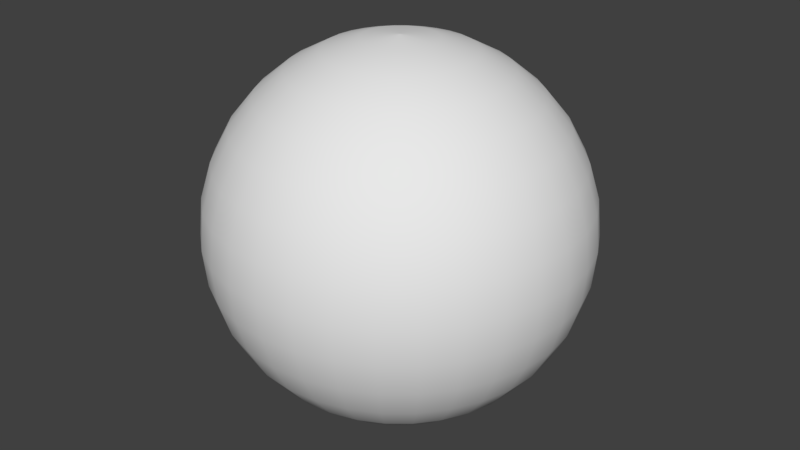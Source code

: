 # Source: FDAI.blend  (saved by Blender 2.78.0; exported with 4.5.12 LTS)
import bpy
from mathutils import Matrix  # noqa: F401  (used for matrix-valued properties, if any)

bpy.ops.wm.read_factory_settings(use_empty=True)
scene = bpy.context.scene
scene.name = 'Scene'

# ---- collections
col_collection_1 = bpy.data.collections.new('Collection 1'); scene.collection.children.link(col_collection_1)

# ---- world
world_world = bpy.data.worlds.new('World'); scene.world = world_world
world_world.color = (0.05088, 0.05088, 0.05088)
world_world.use_sun_shadow = False
world_world.sun_shadow_jitter_overblur = 0.0
world_world.cycles.sampling_method = 'MANUAL'

# ---- meshes
me_sphere = bpy.data.meshes.new('Sphere')
me_sphere.from_pydata([(0.03806, 0.9808, -0.1913), (0.07466, 0.9239, -0.3753), (0.1084, 0.8315, -0.5449), (0.1379, 0.7071, -0.6935), (0.1622, 0.5556, -0.8155), (0.1802, 0.3827, -0.9061), (0.1913, 0.1951, -0.9619), (0.1951, -3.475e-06, -0.9808), (0.1913, -0.1951, -0.9619), (0.1802, -0.3827, -0.9061), (0.1622, -0.5556, -0.8155), (0.1379, -0.7071, -0.6935), (0.1084, -0.8315, -0.5449), (0.07466, -0.9239, -0.3753), (0.03806, -0.9808, -0.1913), (0.07466, 0.9808, -0.1802), (0.1464, 0.9239, -0.3536), (0.2126, 0.8315, -0.5133), (0.2706, 0.7071, -0.6533), (0.3182, 0.5556, -0.7682), (0.3536, 0.3827, -0.8536), (0.3753, 0.1951, -0.9061), (0.3827, -3.269e-06, -0.9239), (0.3753, -0.1951, -0.9061), (0.3536, -0.3827, -0.8536), (0.3182, -0.5556, -0.7682), (0.2706, -0.7071, -0.6533), (0.2126, -0.8315, -0.5133), (0.1464, -0.9239, -0.3535), (0.07466, -0.9808, -0.1802), (0.1084, 0.9808, -0.1622), (0.2126, 0.9239, -0.3182), (0.3087, 0.8315, -0.4619), (0.3928, 0.7071, -0.5879), (0.4619, 0.5556, -0.6913), (0.5133, 0.3827, -0.7682), (0.5449, 0.1951, -0.8155), (0.5556, -2.934e-06, -0.8315), (0.5449, -0.1951, -0.8155), (0.5133, -0.3827, -0.7682), (0.4619, -0.5556, -0.6913), (0.3928, -0.7071, -0.5879), (0.3087, -0.8315, -0.4619), (0.2126, -0.9239, -0.3182), (0.1084, -0.9808, -0.1622), (0.1379, 0.9808, -0.138), (0.2706, 0.9239, -0.2706), (0.3928, 0.8315, -0.3929), (0.5, 0.7071, -0.5), (0.5879, 0.5556, -0.5879), (0.6533, 0.3827, -0.6533), (0.6935, 0.1951, -0.6935), (0.7071, -2.484e-06, -0.7071), (0.6935, -0.1951, -0.6935), (0.6533, -0.3827, -0.6533), (0.5879, -0.5556, -0.5879), (0.5, -0.7071, -0.5), (0.3928, -0.8315, -0.3928), (0.2706, -0.9239, -0.2706), (0.1379, -0.9808, -0.1379), (0.1622, 0.9808, -0.1084), (0.3182, 0.9239, -0.2126), (0.4619, 0.8315, -0.3087), (0.5879, 0.7071, -0.3928), (0.6913, 0.5556, -0.4619), (0.7682, 0.3827, -0.5133), (0.8155, 0.1951, -0.5449), (0.8315, -1.936e-06, -0.5556), (0.8155, -0.1951, -0.5449), (0.7682, -0.3827, -0.5133), (0.6913, -0.5556, -0.4619), (0.5879, -0.7071, -0.3928), (0.4619, -0.8315, -0.3087), (0.3182, -0.9239, -0.2126), (0.1622, -0.9808, -0.1084), (4.581e-08, -0.9995, 3.931e-06), (0.1802, 0.9808, -0.07466), (0.3536, 0.9239, -0.1464), (0.5133, 0.8315, -0.2126), (0.6533, 0.7071, -0.2706), (0.7682, 0.5556, -0.3182), (0.8536, 0.3827, -0.3536), (0.9061, 0.1951, -0.3753), (0.9239, -1.31e-06, -0.3827), (0.9061, -0.1951, -0.3753), (0.8536, -0.3827, -0.3536), (0.7682, -0.5556, -0.3182), (0.6533, -0.7071, -0.2706), (0.5133, -0.8315, -0.2126), (0.3536, -0.9239, -0.1464), (0.1802, -0.9808, -0.07465), (0.1913, 0.9808, -0.03806), (0.3753, 0.9239, -0.07466), (0.5449, 0.8315, -0.1084), (0.6935, 0.7071, -0.138), (0.8155, 0.5556, -0.1622), (0.9061, 0.3827, -0.1802), (0.9619, 0.1951, -0.1913), (0.9808, -6.307e-07, -0.1951), (0.9619, -0.1951, -0.1913), (0.9061, -0.3827, -0.1802), (0.8155, -0.5556, -0.1622), (0.6935, -0.7071, -0.1379), (0.5449, -0.8315, -0.1084), (0.3753, -0.9239, -0.07465), (0.1913, -0.9808, -0.03806), (0.1951, 0.9808, -3.224e-06), (0.3827, 0.9239, -3.025e-06), (0.5556, 0.8315, -2.698e-06), (0.7071, 0.7071, -2.241e-06), (0.8315, 0.5556, -1.677e-06), (0.9239, 0.3827, -1.111e-06), (0.9808, 0.1951, -3.125e-07), (1.0, 7.55e-08, 3.788e-07), (0.9808, -0.1951, 1.1e-06), (0.9239, -0.3827, 1.615e-06), (0.8315, -0.5556, 2.345e-06), (0.7071, -0.7071, 2.879e-06), (0.5556, -0.8315, 3.351e-06), (0.3827, -0.9239, 3.649e-06), (0.1951, -0.9808, 3.858e-06), (0.1913, 0.9808, 0.03806), (0.3753, 0.9239, 0.07465), (0.5449, 0.8315, 0.1084), (0.6935, 0.7071, 0.1379), (0.8155, 0.5556, 0.1622), (0.9061, 0.3827, 0.1802), (0.9619, 0.1951, 0.1913), (0.9808, 7.817e-07, 0.1951), (0.9619, -0.1951, 0.1913), (0.9061, -0.3827, 0.1802), (0.8155, -0.5556, 0.1622), (0.6935, -0.7071, 0.138), (0.5449, -0.8315, 0.1084), (0.3753, -0.9239, 0.07466), (0.1913, -0.9808, 0.03806), (0.1802, 0.9808, 0.07465), (0.3536, 0.9239, 0.1464), (0.5133, 0.8315, 0.2126), (0.6533, 0.7071, 0.2706), (0.7682, 0.5556, 0.3182), (0.8536, 0.3827, 0.3536), (0.9061, 0.1951, 0.3753), (0.9239, 1.461e-06, 0.3827), (0.9061, -0.1951, 0.3753), (0.8536, -0.3827, 0.3536), (0.7682, -0.5556, 0.3182), (0.6533, -0.7071, 0.2706), (0.5133, -0.8315, 0.2126), (0.3536, -0.9239, 0.1465), (0.1802, -0.9808, 0.07466), (0.1622, 0.9808, 0.1084), (0.3182, 0.9239, 0.2126), (0.4619, 0.8315, 0.3087), (0.5879, 0.7071, 0.3928), (0.6913, 0.5556, 0.4619), (0.7682, 0.3827, 0.5133), (0.8155, 0.1951, 0.5449), (0.8315, 2.087e-06, 0.5556), (0.8155, -0.1951, 0.5449), (0.7682, -0.3827, 0.5133), (0.6913, -0.5556, 0.4619), (0.5879, -0.7071, 0.3929), (0.4619, -0.8315, 0.3087), (0.3182, -0.9239, 0.2126), (0.1622, -0.9808, 0.1084), (0.1379, 0.9808, 0.1379), (0.2706, 0.9239, 0.2706), (0.3928, 0.8315, 0.3928), (0.5, 0.7071, 0.5), (0.5879, 0.5556, 0.5879), (0.6533, 0.3827, 0.6533), (0.6935, 0.1951, 0.6935), (0.7071, 2.635e-06, 0.7071), (0.6935, -0.1951, 0.6935), (0.6533, -0.3827, 0.6533), (0.5879, -0.5556, 0.5879), (0.5, -0.7071, 0.5), (0.3928, -0.8315, 0.3929), (0.2706, -0.9239, 0.2706), (0.1379, -0.9808, 0.138), (0.1084, 0.9808, 0.1622), (0.2126, 0.9239, 0.3182), (0.3087, 0.8315, 0.4619), (0.3928, 0.7071, 0.5879), (0.4619, 0.5556, 0.6913), (0.5133, 0.3827, 0.7682), (0.5449, 0.1951, 0.8155), (0.5556, 3.085e-06, 0.8315), (0.5449, -0.1951, 0.8155), (0.5133, -0.3827, 0.7682), (0.4619, -0.5556, 0.6913), (0.3928, -0.7071, 0.5879), (0.3087, -0.8315, 0.4619), (0.2126, -0.9239, 0.3182), (0.1084, -0.9808, 0.1622), (0.07466, 0.9808, 0.1802), (0.1464, 0.9239, 0.3536), (0.2126, 0.8315, 0.5133), (0.2706, 0.7071, 0.6533), (0.3182, 0.5556, 0.7682), (0.3536, 0.3827, 0.8536), (0.3753, 0.1951, 0.9061), (0.3827, 3.42e-06, 0.9239), (0.3753, -0.1951, 0.9061), (0.3536, -0.3827, 0.8536), (0.3182, -0.5556, 0.7682), (0.2706, -0.7071, 0.6533), (0.2126, -0.8315, 0.5133), (0.1464, -0.9239, 0.3536), (0.07466, -0.9808, 0.1802), (0.03806, 0.9808, 0.1913), (0.07466, 0.9239, 0.3753), (0.1084, 0.8315, 0.5449), (0.1379, 0.7071, 0.6935), (0.1622, 0.5556, 0.8155), (0.1802, 0.3827, 0.9061), (0.1913, 0.1951, 0.9619), (0.1951, 3.626e-06, 0.9808), (0.1913, -0.1951, 0.9619), (0.1802, -0.3827, 0.9061), (0.1622, -0.5556, 0.8155), (0.1379, -0.7071, 0.6935), (0.1084, -0.8315, 0.5449), (0.07466, -0.9239, 0.3753), (0.03806, -0.9808, 0.1913), (-7.212e-09, 0.9808, 0.1951), (4.122e-08, 0.9239, 0.3827), (2.632e-08, 0.8315, 0.5556), (-2.584e-08, 0.7071, 0.7071), (-8.544e-08, 0.5556, 0.8315), (6.357e-08, 0.3827, 0.9239), (-8.544e-08, 0.1951, 0.9808), (-1.003e-07, 3.695e-06, 1.0), (-8.544e-08, -0.1951, 0.9808), (6.357e-08, -0.3827, 0.9239), (-8.544e-08, -0.5556, 0.8315), (-2.584e-08, -0.7071, 0.7071), (-1.094e-08, -0.8315, 0.5556), (3.964e-09, -0.9239, 0.3827), (3.964e-09, -0.9808, 0.1951), (-0.03806, 0.9808, 0.1913), (-0.07466, 0.9239, 0.3753), (-0.1084, 0.8315, 0.5449), (-0.1379, 0.7071, 0.6935), (-0.1622, 0.5556, 0.8155), (-0.1802, 0.3827, 0.9061), (-0.1913, 0.1951, 0.9619), (-0.1951, 3.626e-06, 0.9808), (-0.1913, -0.1951, 0.9619), (-0.1802, -0.3827, 0.9061), (-0.1622, -0.5556, 0.8155), (-0.1379, -0.7071, 0.6935), (-0.1084, -0.8315, 0.5449), (-0.07466, -0.9239, 0.3753), (-0.03806, -0.9808, 0.1913), (-0.07466, 0.9808, 0.1802), (-0.1464, 0.9239, 0.3536), (-0.2126, 0.8315, 0.5133), (-0.2706, 0.7071, 0.6533), (-0.3182, 0.5556, 0.7682), (-0.3536, 0.3827, 0.8536), (-0.3753, 0.1951, 0.9061), (-0.3827, 3.42e-06, 0.9239), (-0.3753, -0.1951, 0.9061), (-0.3536, -0.3827, 0.8536), (-0.3182, -0.5556, 0.7682), (-0.2706, -0.7071, 0.6533), (-0.2126, -0.8315, 0.5133), (-0.1464, -0.9239, 0.3536), (-0.07466, -0.9808, 0.1802), (4.581e-08, 0.9995, -3.305e-06), (-0.1084, 0.9808, 0.1622), (-0.2126, 0.9239, 0.3182), (-0.3087, 0.8315, 0.4619), (-0.3928, 0.7071, 0.5879), (-0.4619, 0.5556, 0.6913), (-0.5133, 0.3827, 0.7682), (-0.5449, 0.1951, 0.8155), (-0.5556, 3.085e-06, 0.8315), (-0.5449, -0.1951, 0.8155), (-0.5133, -0.3827, 0.7682), (-0.4619, -0.5556, 0.6913), (-0.3928, -0.7071, 0.5879), (-0.3087, -0.8315, 0.4619), (-0.2126, -0.9239, 0.3182), (-0.1084, -0.9808, 0.1622), (-0.1379, 0.9808, 0.1379), (-0.2706, 0.9239, 0.2706), (-0.3928, 0.8315, 0.3928), (-0.5, 0.7071, 0.5), (-0.5879, 0.5556, 0.5879), (-0.6533, 0.3827, 0.6533), (-0.6935, 0.1951, 0.6935), (-0.7071, 2.635e-06, 0.7071), (-0.6935, -0.1951, 0.6935), (-0.6533, -0.3827, 0.6533), (-0.5879, -0.5556, 0.5879), (-0.5, -0.7071, 0.5), (-0.3928, -0.8315, 0.3929), (-0.2706, -0.9239, 0.2706), (-0.1379, -0.9808, 0.138), (-0.1622, 0.9808, 0.1084), (-0.3182, 0.9239, 0.2126), (-0.4619, 0.8315, 0.3087), (-0.5879, 0.7071, 0.3928), (-0.6913, 0.5556, 0.4619), (-0.7682, 0.3827, 0.5133), (-0.8155, 0.1951, 0.5449), (-0.8315, 2.087e-06, 0.5556), (-0.8155, -0.1951, 0.5449), (-0.7682, -0.3827, 0.5133), (-0.6913, -0.5556, 0.4619), (-0.5879, -0.7071, 0.3929), (-0.4619, -0.8315, 0.3087), (-0.3182, -0.9239, 0.2126), (-0.1622, -0.9808, 0.1084), (-0.1802, 0.9808, 0.07465), (-0.3536, 0.9239, 0.1464), (-0.5133, 0.8315, 0.2126), (-0.6533, 0.7071, 0.2706), (-0.7682, 0.5556, 0.3182), (-0.8536, 0.3827, 0.3536), (-0.9061, 0.1951, 0.3753), (-0.9239, 1.461e-06, 0.3827), (-0.9061, -0.1951, 0.3753), (-0.8536, -0.3827, 0.3536), (-0.7682, -0.5556, 0.3182), (-0.6533, -0.7071, 0.2706), (-0.5133, -0.8315, 0.2126), (-0.3536, -0.9239, 0.1465), (-0.1802, -0.9808, 0.07466), (-0.1913, 0.9808, 0.03806), (-0.3753, 0.9239, 0.07465), (-0.5449, 0.8315, 0.1084), (-0.6935, 0.7071, 0.1379), (-0.8155, 0.5556, 0.1622), (-0.9061, 0.3827, 0.1802), (-0.9619, 0.1951, 0.1913), (-0.9808, 7.817e-07, 0.1951), (-0.9619, -0.1951, 0.1913), (-0.9061, -0.3827, 0.1802), (-0.8155, -0.5556, 0.1622), (-0.6935, -0.7071, 0.138), (-0.5449, -0.8315, 0.1084), (-0.3753, -0.9239, 0.07466), (-0.1913, -0.9808, 0.03806), (-0.1951, 0.9808, -3.239e-06), (-0.3827, 0.9239, -3.063e-06), (-0.5556, 0.8315, -2.728e-06), (-0.7071, 0.7071, -2.375e-06), (-0.8315, 0.5556, -1.871e-06), (-0.9239, 0.3827, -1.066e-06), (-0.9808, 0.1951, -6.106e-07), (-1.0, 7.55e-08, 1.404e-07), (-0.9808, -0.1951, 8.019e-07), (-0.9239, -0.3827, 1.704e-06), (-0.8315, -0.5556, 2.152e-06), (-0.7071, -0.7071, 2.745e-06), (-0.5556, -0.8315, 3.269e-06), (-0.3827, -0.9239, 3.597e-06), (-0.1951, -0.9808, 3.866e-06), (-0.1913, 0.9808, -0.03806), (-0.3753, 0.9239, -0.07466), (-0.5449, 0.8315, -0.1084), (-0.6935, 0.7071, -0.138), (-0.8155, 0.5556, -0.1622), (-0.9061, 0.3827, -0.1802), (-0.9619, 0.1951, -0.1913), (-0.9808, -6.307e-07, -0.1951), (-0.9619, -0.1951, -0.1913), (-0.9061, -0.3827, -0.1802), (-0.8155, -0.5556, -0.1622), (-0.6935, -0.7071, -0.1379), (-0.5449, -0.8315, -0.1084), (-0.3753, -0.9239, -0.07465), (-0.1913, -0.9808, -0.03806), (-0.1802, 0.9808, -0.07466), (-0.3536, 0.9239, -0.1464), (-0.5133, 0.8315, -0.2126), (-0.6533, 0.7071, -0.2706), (-0.7682, 0.5556, -0.3182), (-0.8536, 0.3827, -0.3536), (-0.9061, 0.1951, -0.3753), (-0.9239, -1.31e-06, -0.3827), (-0.9061, -0.1951, -0.3753), (-0.8536, -0.3827, -0.3536), (-0.7682, -0.5556, -0.3182), (-0.6533, -0.7071, -0.2706), (-0.5133, -0.8315, -0.2126), (-0.3536, -0.9239, -0.1464), (-0.1802, -0.9808, -0.07465), (-0.1622, 0.9808, -0.1084), (-0.3182, 0.9239, -0.2126), (-0.4619, 0.8315, -0.3087), (-0.5879, 0.7071, -0.3928), (-0.6913, 0.5556, -0.4619), (-0.7682, 0.3827, -0.5133), (-0.8155, 0.1951, -0.5449), (-0.8315, -1.936e-06, -0.5556), (-0.8155, -0.1951, -0.5449), (-0.7682, -0.3827, -0.5133), (-0.6913, -0.5556, -0.4619), (-0.5879, -0.7071, -0.3928), (-0.4619, -0.8315, -0.3087), (-0.3182, -0.9239, -0.2126), (-0.1622, -0.9808, -0.1084), (-0.1379, 0.9808, -0.138), (-0.2706, 0.9239, -0.2706), (-0.3928, 0.8315, -0.3929), (-0.5, 0.7071, -0.5), (-0.5879, 0.5556, -0.5879), (-0.6533, 0.3827, -0.6533), (-0.6935, 0.1951, -0.6935), (-0.7071, -2.484e-06, -0.7071), (-0.6935, -0.1951, -0.6935), (-0.6533, -0.3827, -0.6533), (-0.5879, -0.5556, -0.5879), (-0.5, -0.7071, -0.5), (-0.3928, -0.8315, -0.3928), (-0.2706, -0.9239, -0.2706), (-0.1379, -0.9808, -0.1379), (-0.1084, 0.9808, -0.1622), (-0.2126, 0.9239, -0.3182), (-0.3087, 0.8315, -0.4619), (-0.3928, 0.7071, -0.5879), (-0.4619, 0.5556, -0.6913), (-0.5133, 0.3827, -0.7682), (-0.5449, 0.1951, -0.8155), (-0.5556, -2.934e-06, -0.8315), (-0.5449, -0.1951, -0.8155), (-0.5133, -0.3827, -0.7682), (-0.4619, -0.5556, -0.6913), (-0.3928, -0.7071, -0.5879), (-0.3087, -0.8315, -0.4619), (-0.2126, -0.9239, -0.3182), (-0.1084, -0.9808, -0.1622), (-0.07466, 0.9808, -0.1802), (-0.1464, 0.9239, -0.3536), (-0.2126, 0.8315, -0.5133), (-0.2706, 0.7071, -0.6533), (-0.3182, 0.5556, -0.7682), (-0.3536, 0.3827, -0.8536), (-0.3753, 0.1951, -0.9061), (-0.3827, -3.269e-06, -0.9239), (-0.3753, -0.1951, -0.9061), (-0.3536, -0.3827, -0.8536), (-0.3182, -0.5556, -0.7682), (-0.2706, -0.7071, -0.6533), (-0.2126, -0.8315, -0.5133), (-0.1464, -0.9239, -0.3535), (-0.07466, -0.9808, -0.1802), (-0.03806, 0.9808, -0.1913), (-0.07466, 0.9239, -0.3753), (-0.1084, 0.8315, -0.5449), (-0.1379, 0.7071, -0.6935), (-0.1622, 0.5556, -0.8155), (-0.1802, 0.3827, -0.9061), (-0.1913, 0.1951, -0.9619), (-0.1951, -3.475e-06, -0.9808), (-0.1913, -0.1951, -0.9619), (-0.1802, -0.3827, -0.9061), (-0.1622, -0.5556, -0.8155), (-0.1379, -0.7071, -0.6935), (-0.1084, -0.8315, -0.5449), (-0.07466, -0.9239, -0.3753), (-0.03806, -0.9808, -0.1913), (3.749e-08, 0.9808, -0.1951), (7.847e-08, 0.9239, -0.3827), (1.083e-07, 0.8315, -0.5556), (1.53e-07, 0.7071, -0.7071), (2.722e-07, 0.5556, -0.8315), (6.357e-08, 0.3827, -0.9239), (2.573e-07, 0.1951, -0.9808), (2.722e-07, -3.544e-06, -1.0), (2.573e-07, -0.1951, -0.9808), (6.357e-08, -0.3827, -0.9239), (2.722e-07, -0.5556, -0.8315), (1.53e-07, -0.7071, -0.7071), (1.232e-07, -0.8315, -0.5556), (7.847e-08, -0.9239, -0.3827), (1.514e-08, -0.9808, -0.1951), (4.563e-08, -0.9995, 3.931e-06), (4.563e-08, 0.9995, -3.305e-06), (4.657e-08, -0.9995, 3.931e-06), (4.657e-08, 0.9995, -3.305e-06), (4.47e-08, -0.9995, 3.931e-06), (4.47e-08, 0.9995, -3.305e-06), (4.47e-08, -0.9995, 3.928e-06), (4.47e-08, 0.9995, -3.309e-06), (4.47e-08, -0.9995, 3.928e-06), (4.47e-08, 0.9995, -3.309e-06), (4.47e-08, -0.9995, 3.929e-06), (4.47e-08, 0.9995, -3.307e-06), (4.47e-08, -0.9995, 3.929e-06), (4.47e-08, 0.9995, -3.307e-06), (4.47e-08, -0.9995, 3.929e-06), (4.47e-08, 0.9995, -3.308e-06), (4.47e-08, -0.9995, 3.929e-06), (4.47e-08, 0.9995, -3.307e-06), (4.47e-08, -0.9995, 3.929e-06), (4.47e-08, 0.9995, -3.307e-06), (4.47e-08, -0.9995, 3.928e-06), (4.47e-08, 0.9995, -3.309e-06), (4.47e-08, -0.9995, 3.928e-06), (4.47e-08, 0.9995, -3.309e-06), (4.47e-08, -0.9995, 3.931e-06), (4.47e-08, 0.9995, -3.305e-06), (4.657e-08, -0.9995, 3.931e-06), (4.657e-08, 0.9995, -3.305e-06), (4.563e-08, -0.9995, 3.931e-06), (4.563e-08, 0.9995, -3.305e-06), (4.581e-08, -0.9995, 3.931e-06), (4.581e-08, 0.9995, -3.305e-06), (4.563e-08, -0.9995, 3.931e-06), (4.563e-08, 0.9995, -3.305e-06), (4.657e-08, -0.9995, 3.931e-06), (4.657e-08, 0.9995, -3.305e-06), (4.47e-08, -0.9995, 3.931e-06), (4.47e-08, 0.9995, -3.305e-06), (4.47e-08, -0.9995, 3.928e-06), (4.47e-08, 0.9995, -3.309e-06), (4.47e-08, -0.9995, 3.928e-06), (4.47e-08, 0.9995, -3.309e-06), (4.47e-08, -0.9995, 3.929e-06), (4.47e-08, 0.9995, -3.307e-06), (4.47e-08, -0.9995, 3.929e-06), (4.47e-08, 0.9995, -3.307e-06), (4.47e-08, -0.9995, 3.929e-06), (4.47e-08, 0.9995, -3.308e-06), (4.47e-08, -0.9995, 3.929e-06), (4.47e-08, 0.9995, -3.307e-06), (4.47e-08, -0.9995, 3.929e-06), (4.47e-08, 0.9995, -3.307e-06), (4.47e-08, -0.9995, 3.928e-06), (4.47e-08, 0.9995, -3.309e-06), (4.47e-08, -0.9995, 3.928e-06), (4.47e-08, 0.9995, -3.309e-06), (4.47e-08, -0.9995, 3.931e-06), (4.47e-08, 0.9995, -3.305e-06), (4.657e-08, -0.9995, 3.931e-06), (4.657e-08, 0.9995, -3.305e-06), (4.563e-08, -0.9995, 3.931e-06), (4.563e-08, 0.9995, -3.305e-06)], [], [(477, 476, 9, 10), (470, 469, 2, 3), (478, 477, 10, 11), (471, 470, 3, 4), (479, 478, 11, 12), (472, 471, 4, 5), (480, 479, 12, 13), (473, 472, 5, 6), (481, 480, 13, 14), (474, 473, 6, 7), (406, 421, 488, 490), (120, 135, 526, 528), (475, 474, 7, 8), (468, 467, 0, 1), (476, 475, 8, 9), (469, 468, 1, 2), (9, 8, 23, 24), (2, 1, 16, 17), (10, 9, 24, 25), (3, 2, 17, 18), (11, 10, 25, 26), (4, 3, 18, 19), (12, 11, 26, 27), (5, 4, 19, 20), (13, 12, 27, 28), (6, 5, 20, 21), (14, 13, 28, 29), (7, 6, 21, 22), (301, 316, 502, 504), (15, 0, 543, 541), (8, 7, 22, 23), (1, 0, 15, 16), (28, 27, 42, 43), (21, 20, 35, 36), (29, 28, 43, 44), (22, 21, 36, 37), (286, 301, 504, 506), (332, 317, 501, 499), (23, 22, 37, 38), (16, 15, 30, 31), (24, 23, 38, 39), (17, 16, 31, 32), (25, 24, 39, 40), (18, 17, 32, 33), (26, 25, 40, 41), (19, 18, 33, 34), (27, 26, 41, 42), (20, 19, 34, 35), (32, 31, 46, 47), (40, 39, 54, 55), (33, 32, 47, 48), (41, 40, 55, 56), (34, 33, 48, 49), (42, 41, 56, 57), (35, 34, 49, 50), (43, 42, 57, 58), (36, 35, 50, 51), (44, 43, 58, 59), (37, 36, 51, 52), (481, 14, 542, 75), (226, 211, 515, 513), (38, 37, 52, 53), (31, 30, 45, 46), (39, 38, 53, 54), (51, 50, 65, 66), (59, 58, 73, 74), (52, 51, 66, 67), (30, 15, 541, 539), (195, 210, 516, 518), (53, 52, 67, 68), (46, 45, 60, 61), (54, 53, 68, 69), (47, 46, 61, 62), (55, 54, 69, 70), (48, 47, 62, 63), (56, 55, 70, 71), (49, 48, 63, 64), (57, 56, 71, 72), (50, 49, 64, 65), (58, 57, 72, 73), (70, 69, 85, 86), (63, 62, 78, 79), (71, 70, 86, 87), (64, 63, 79, 80), (72, 71, 87, 88), (65, 64, 80, 81), (73, 72, 88, 89), (66, 65, 81, 82), (74, 73, 89, 90), (67, 66, 82, 83), (317, 302, 503, 501), (74, 90, 532, 534), (68, 67, 83, 84), (61, 60, 76, 77), (69, 68, 84, 85), (62, 61, 77, 78), (90, 89, 104, 105), (83, 82, 97, 98), (29, 44, 538, 540), (467, 452, 483, 271), (84, 83, 98, 99), (77, 76, 91, 92), (85, 84, 99, 100), (78, 77, 92, 93), (86, 85, 100, 101), (79, 78, 93, 94), (87, 86, 101, 102), (80, 79, 94, 95), (88, 87, 102, 103), (81, 80, 95, 96), (89, 88, 103, 104), (82, 81, 96, 97), (94, 93, 108, 109), (102, 101, 116, 117), (95, 94, 109, 110), (103, 102, 117, 118), (96, 95, 110, 111), (104, 103, 118, 119), (97, 96, 111, 112), (105, 104, 119, 120), (98, 97, 112, 113), (421, 436, 486, 488), (331, 346, 498, 500), (99, 98, 113, 114), (92, 91, 106, 107), (100, 99, 114, 115), (93, 92, 107, 108), (101, 100, 115, 116), (113, 112, 127, 128), (105, 120, 528, 530), (302, 287, 505, 503), (114, 113, 128, 129), (107, 106, 121, 122), (115, 114, 129, 130), (108, 107, 122, 123), (116, 115, 130, 131), (109, 108, 123, 124), (117, 116, 131, 132), (110, 109, 124, 125), (118, 117, 132, 133), (111, 110, 125, 126), (119, 118, 133, 134), (112, 111, 126, 127), (120, 119, 134, 135), (132, 131, 146, 147), (125, 124, 139, 140), (133, 132, 147, 148), (126, 125, 140, 141), (134, 133, 148, 149), (127, 126, 141, 142), (135, 134, 149, 150), (128, 127, 142, 143), (166, 151, 523, 521), (210, 225, 514, 516), (129, 128, 143, 144), (122, 121, 136, 137), (130, 129, 144, 145), (123, 122, 137, 138), (131, 130, 145, 146), (124, 123, 138, 139), (391, 406, 490, 492), (144, 143, 158, 159), (137, 136, 151, 152), (145, 144, 159, 160), (138, 137, 152, 153), (146, 145, 160, 161), (139, 138, 153, 154), (147, 146, 161, 162), (140, 139, 154, 155), (148, 147, 162, 163), (141, 140, 155, 156), (149, 148, 163, 164), (142, 141, 156, 157), (150, 149, 164, 165), (143, 142, 157, 158), (0, 467, 271, 543), (163, 162, 177, 178), (156, 155, 170, 171), (164, 163, 178, 179), (157, 156, 171, 172), (165, 164, 179, 180), (158, 157, 172, 173), (136, 121, 527, 525), (225, 240, 512, 514), (159, 158, 173, 174), (152, 151, 166, 167), (160, 159, 174, 175), (153, 152, 167, 168), (161, 160, 175, 176), (154, 153, 168, 169), (162, 161, 176, 177), (155, 154, 169, 170), (167, 166, 181, 182), (175, 174, 189, 190), (168, 167, 182, 183), (176, 175, 190, 191), (169, 168, 183, 184), (177, 176, 191, 192), (170, 169, 184, 185), (178, 177, 192, 193), (171, 170, 185, 186), (179, 178, 193, 194), (172, 171, 186, 187), (180, 179, 194, 195), (173, 172, 187, 188), (376, 391, 492, 494), (180, 195, 518, 520), (174, 173, 188, 189), (186, 185, 200, 201), (194, 193, 208, 209), (187, 186, 201, 202), (195, 194, 209, 210), (188, 187, 202, 203), (181, 166, 521, 519), (60, 45, 537, 535), (189, 188, 203, 204), (182, 181, 196, 197), (190, 189, 204, 205), (183, 182, 197, 198), (191, 190, 205, 206), (184, 183, 198, 199), (192, 191, 206, 207), (185, 184, 199, 200), (193, 192, 207, 208), (205, 204, 219, 220), (198, 197, 212, 213), (206, 205, 220, 221), (199, 198, 213, 214), (207, 206, 221, 222), (200, 199, 214, 215), (208, 207, 222, 223), (201, 200, 215, 216), (209, 208, 223, 224), (202, 201, 216, 217), (210, 209, 224, 225), (203, 202, 217, 218), (106, 91, 531, 529), (362, 347, 497, 495), (204, 203, 218, 219), (197, 196, 211, 212), (224, 223, 238, 239), (217, 216, 231, 232), (225, 224, 239, 240), (218, 217, 232, 233), (451, 466, 482, 484), (44, 59, 536, 538), (219, 218, 233, 234), (212, 211, 226, 227), (220, 219, 234, 235), (213, 212, 227, 228), (221, 220, 235, 236), (214, 213, 228, 229), (222, 221, 236, 237), (215, 214, 229, 230), (223, 222, 237, 238), (216, 215, 230, 231), (228, 227, 242, 243), (236, 235, 250, 251), (229, 228, 243, 244), (237, 236, 251, 252), (230, 229, 244, 245), (238, 237, 252, 253), (231, 230, 245, 246), (239, 238, 253, 254), (232, 231, 246, 247), (240, 239, 254, 255), (233, 232, 247, 248), (135, 150, 524, 526), (437, 422, 487, 485), (234, 233, 248, 249), (227, 226, 241, 242), (235, 234, 249, 250), (247, 246, 261, 262), (255, 254, 269, 270), (248, 247, 262, 263), (436, 451, 484, 486), (76, 60, 535, 533), (249, 248, 263, 264), (242, 241, 256, 257), (250, 249, 264, 265), (243, 242, 257, 258), (251, 250, 265, 266), (244, 243, 258, 259), (252, 251, 266, 267), (245, 244, 259, 260), (253, 252, 267, 268), (246, 245, 260, 261), (254, 253, 268, 269), (266, 265, 281, 282), (259, 258, 274, 275), (267, 266, 282, 283), (260, 259, 275, 276), (268, 267, 283, 284), (261, 260, 276, 277), (269, 268, 284, 285), (262, 261, 277, 278), (270, 269, 285, 286), (263, 262, 278, 279), (422, 407, 489, 487), (211, 196, 517, 515), (264, 263, 279, 280), (257, 256, 272, 273), (265, 264, 280, 281), (258, 257, 273, 274), (286, 285, 300, 301), (279, 278, 293, 294), (240, 255, 510, 512), (121, 106, 529, 527), (280, 279, 294, 295), (273, 272, 287, 288), (281, 280, 295, 296), (274, 273, 288, 289), (282, 281, 296, 297), (275, 274, 289, 290), (283, 282, 297, 298), (276, 275, 290, 291), (284, 283, 298, 299), (277, 276, 291, 292), (285, 284, 299, 300), (278, 277, 292, 293), (298, 297, 312, 313), (291, 290, 305, 306), (299, 298, 313, 314), (292, 291, 306, 307), (300, 299, 314, 315), (293, 292, 307, 308), (301, 300, 315, 316), (294, 293, 308, 309), (272, 256, 509, 507), (361, 376, 494, 496), (295, 294, 309, 310), (288, 287, 302, 303), (296, 295, 310, 311), (289, 288, 303, 304), (297, 296, 311, 312), (290, 289, 304, 305), (452, 437, 485, 483), (196, 181, 519, 517), (310, 309, 324, 325), (303, 302, 317, 318), (311, 310, 325, 326), (304, 303, 318, 319), (312, 311, 326, 327), (305, 304, 319, 320), (313, 312, 327, 328), (306, 305, 320, 321), (314, 313, 328, 329), (307, 306, 321, 322), (315, 314, 329, 330), (308, 307, 322, 323), (316, 315, 330, 331), (309, 308, 323, 324), (321, 320, 335, 336), (329, 328, 343, 344), (322, 321, 336, 337), (330, 329, 344, 345), (323, 322, 337, 338), (331, 330, 345, 346), (324, 323, 338, 339), (59, 74, 534, 536), (45, 30, 539, 537), (325, 324, 339, 340), (318, 317, 332, 333), (326, 325, 340, 341), (319, 318, 333, 334), (327, 326, 341, 342), (320, 319, 334, 335), (328, 327, 342, 343), (340, 339, 354, 355), (333, 332, 347, 348), (341, 340, 355, 356), (334, 333, 348, 349), (342, 341, 356, 357), (335, 334, 349, 350), (343, 342, 357, 358), (336, 335, 350, 351), (344, 343, 358, 359), (337, 336, 351, 352), (345, 344, 359, 360), (338, 337, 352, 353), (346, 345, 360, 361), (339, 338, 353, 354), (151, 136, 525, 523), (347, 332, 499, 497), (359, 358, 373, 374), (352, 351, 366, 367), (360, 359, 374, 375), (353, 352, 367, 368), (361, 360, 375, 376), (354, 353, 368, 369), (270, 286, 506, 508), (346, 361, 496, 498), (355, 354, 369, 370), (348, 347, 362, 363), (356, 355, 370, 371), (349, 348, 363, 364), (357, 356, 371, 372), (350, 349, 364, 365), (358, 357, 372, 373), (351, 350, 365, 366), (363, 362, 377, 378), (371, 370, 385, 386), (364, 363, 378, 379), (372, 371, 386, 387), (365, 364, 379, 380), (373, 372, 387, 388), (366, 365, 380, 381), (374, 373, 388, 389), (367, 366, 381, 382), (375, 374, 389, 390), (368, 367, 382, 383), (376, 375, 390, 391), (369, 368, 383, 384), (392, 377, 493, 491), (255, 270, 508, 510), (370, 369, 384, 385), (382, 381, 396, 397), (390, 389, 404, 405), (383, 382, 397, 398), (391, 390, 405, 406), (384, 383, 398, 399), (407, 392, 491, 489), (256, 241, 511, 509), (385, 384, 399, 400), (378, 377, 392, 393), (386, 385, 400, 401), (379, 378, 393, 394), (387, 386, 401, 402), (380, 379, 394, 395), (388, 387, 402, 403), (381, 380, 395, 396), (389, 388, 403, 404), (401, 400, 415, 416), (394, 393, 408, 409), (402, 401, 416, 417), (395, 394, 409, 410), (403, 402, 417, 418), (396, 395, 410, 411), (404, 403, 418, 419), (397, 396, 411, 412), (405, 404, 419, 420), (398, 397, 412, 413), (406, 405, 420, 421), (399, 398, 413, 414), (241, 226, 513, 511), (466, 481, 75, 482), (400, 399, 414, 415), (393, 392, 407, 408), (420, 419, 434, 435), (413, 412, 427, 428), (421, 420, 435, 436), (414, 413, 428, 429), (165, 180, 520, 522), (91, 76, 533, 531), (415, 414, 429, 430), (408, 407, 422, 423), (416, 415, 430, 431), (409, 408, 423, 424), (417, 416, 431, 432), (410, 409, 424, 425), (418, 417, 432, 433), (411, 410, 425, 426), (419, 418, 433, 434), (412, 411, 426, 427), (432, 431, 446, 447), (425, 424, 439, 440), (433, 432, 447, 448), (426, 425, 440, 441), (434, 433, 448, 449), (427, 426, 441, 442), (435, 434, 449, 450), (428, 427, 442, 443), (436, 435, 450, 451), (429, 428, 443, 444), (316, 331, 500, 502), (377, 362, 495, 493), (430, 429, 444, 445), (423, 422, 437, 438), (431, 430, 445, 446), (424, 423, 438, 439), (451, 450, 465, 466), (444, 443, 458, 459), (14, 29, 540, 542), (90, 105, 530, 532), (445, 444, 459, 460), (438, 437, 452, 453), (446, 445, 460, 461), (439, 438, 453, 454), (447, 446, 461, 462), (440, 439, 454, 455), (448, 447, 462, 463), (441, 440, 455, 456), (449, 448, 463, 464), (442, 441, 456, 457), (450, 449, 464, 465), (443, 442, 457, 458), (455, 454, 469, 470), (463, 462, 477, 478), (456, 455, 470, 471), (464, 463, 478, 479), (457, 456, 471, 472), (465, 464, 479, 480), (458, 457, 472, 473), (466, 465, 480, 481), (459, 458, 473, 474), (287, 272, 507, 505), (150, 165, 522, 524), (460, 459, 474, 475), (453, 452, 467, 468), (461, 460, 475, 476), (454, 453, 468, 469), (462, 461, 476, 477)])
me_sphere.polygons.foreach_set('use_smooth', [True] * 512)
_uv = me_sphere.uv_layers.new(name='UVMap')
_uv.uv.foreach_set('vector', [0.5, 0.3026, 0.5, 0.3684, 0.4687, 0.3684, 0.4687, 0.3026, 0.5, 0.7632, 0.5, 0.829, 0.4687, 0.829, 0.4687, 0.7632, 0.5, 0.2368, 0.5, 0.3026, 0.4687, 0.3026, 0.4687, 0.2368, 0.5, 0.6974, 0.5, 0.7632, 0.4687, 0.7632, 0.4687, 0.6974, 0.5, 0.171, 0.5, 0.2368, 0.4687, 0.2368, 0.4687, 0.171, 0.5, 0.6316, 0.5, 0.6974, 0.4687, 0.6974, 0.4687, 0.6316, 0.5, 0.1052, 0.5, 0.171, 0.4687, 0.171, 0.4687, 0.1052, 0.5, 0.5658, 0.5, 0.6316, 0.4687, 0.6316, 0.4687, 0.5658, 0.5, 0.03935, 0.5, 0.1052, 0.4687, 0.1052, 0.4687, 0.03935, 0.5, 0.5, 0.5, 0.5658, 0.4687, 0.5658, 0.4687, 0.5, 0.6563, 0.03935, 0.625, 0.03935, 0.625, 0.0, 0.6563, 0.0, 0.25, 0.03935, 0.2187, 0.03935, 0.2187, 5.021e-07, 0.25, 5.021e-07, 0.5, 0.4342, 0.5, 0.5, 0.4687, 0.5, 0.4687, 0.4342, 0.5, 0.8948, 0.5, 0.9607, 0.4687, 0.9607, 0.4687, 0.8948, 0.5, 0.3684, 0.5, 0.4342, 0.4687, 0.4342, 0.4687, 0.3684, 0.5, 0.829, 0.5, 0.8948, 0.4687, 0.8948, 0.4687, 0.829, 0.4687, 0.3684, 0.4687, 0.4342, 0.4375, 0.4342, 0.4375, 0.3684, 0.4687, 0.829, 0.4687, 0.8948, 0.4375, 0.8948, 0.4375, 0.829, 0.4687, 0.3026, 0.4687, 0.3684, 0.4375, 0.3684, 0.4375, 0.3026, 0.4687, 0.7632, 0.4687, 0.829, 0.4375, 0.829, 0.4375, 0.7632, 0.4687, 0.2368, 0.4687, 0.3026, 0.4375, 0.3026, 0.4375, 0.2368, 0.4687, 0.6974, 0.4687, 0.7632, 0.4375, 0.7632, 0.4375, 0.6974, 0.4687, 0.171, 0.4687, 0.2368, 0.4375, 0.2368, 0.4375, 0.171, 0.4687, 0.6316, 0.4687, 0.6974, 0.4375, 0.6974, 0.4375, 0.6316, 0.4687, 0.1052, 0.4687, 0.171, 0.4375, 0.171, 0.4375, 0.1052, 0.4687, 0.5658, 0.4687, 0.6316, 0.4375, 0.6316, 0.4375, 0.5658, 0.4687, 0.03935, 0.4687, 0.1052, 0.4375, 0.1052, 0.4375, 0.03935, 0.4687, 0.5, 0.4687, 0.5658, 0.4375, 0.5658, 0.4375, 0.5, 0.875, 0.03935, 0.8438, 0.03935, 0.8438, 5.021e-07, 0.875, 5.021e-07, 0.4375, 0.9607, 0.4687, 0.9607, 0.4687, 1.0, 0.4375, 1.0, 0.4687, 0.4342, 0.4687, 0.5, 0.4375, 0.5, 0.4375, 0.4342, 0.4687, 0.8948, 0.4687, 0.9607, 0.4375, 0.9607, 0.4375, 0.8948, 0.4375, 0.1052, 0.4375, 0.171, 0.4062, 0.171, 0.4062, 0.1052, 0.4375, 0.5658, 0.4375, 0.6316, 0.4062, 0.6316, 0.4062, 0.5658, 0.4375, 0.03935, 0.4375, 0.1052, 0.4062, 0.1052, 0.4062, 0.03935, 0.4375, 0.5, 0.4375, 0.5658, 0.4062, 0.5658, 0.4062, 0.5, 0.9062, 0.03935, 0.875, 0.03935, 0.875, 5.021e-07, 0.9063, 5.021e-07, 0.7813, 0.9607, 0.8125, 0.9607, 0.8125, 1.0, 0.7813, 1.0, 0.4375, 0.4342, 0.4375, 0.5, 0.4062, 0.5, 0.4062, 0.4342, 0.4375, 0.8948, 0.4375, 0.9607, 0.4062, 0.9607, 0.4062, 0.8948, 0.4375, 0.3684, 0.4375, 0.4342, 0.4062, 0.4342, 0.4062, 0.3684, 0.4375, 0.829, 0.4375, 0.8948, 0.4062, 0.8948, 0.4062, 0.829, 0.4375, 0.3026, 0.4375, 0.3684, 0.4062, 0.3684, 0.4062, 0.3026, 0.4375, 0.7632, 0.4375, 0.829, 0.4062, 0.829, 0.4062, 0.7632, 0.4375, 0.2368, 0.4375, 0.3026, 0.4062, 0.3026, 0.4062, 0.2368, 0.4375, 0.6974, 0.4375, 0.7632, 0.4062, 0.7632, 0.4062, 0.6974, 0.4375, 0.171, 0.4375, 0.2368, 0.4062, 0.2368, 0.4062, 0.171, 0.4375, 0.6316, 0.4375, 0.6974, 0.4062, 0.6974, 0.4062, 0.6316, 0.4062, 0.829, 0.4062, 0.8948, 0.375, 0.8948, 0.375, 0.829, 0.4062, 0.3026, 0.4062, 0.3684, 0.375, 0.3684, 0.375, 0.3026, 0.4062, 0.7632, 0.4062, 0.829, 0.375, 0.829, 0.375, 0.7632, 0.4062, 0.2368, 0.4062, 0.3026, 0.375, 0.3026, 0.375, 0.2368, 0.4062, 0.6974, 0.4062, 0.7632, 0.375, 0.7632, 0.375, 0.6974, 0.4062, 0.171, 0.4062, 0.2368, 0.375, 0.2368, 0.375, 0.171, 0.4062, 0.6316, 0.4062, 0.6974, 0.375, 0.6974, 0.375, 0.6316, 0.4062, 0.1052, 0.4062, 0.171, 0.375, 0.171, 0.375, 0.1052, 0.4062, 0.5658, 0.4062, 0.6316, 0.375, 0.6316, 0.375, 0.5658, 0.4062, 0.03935, 0.4062, 0.1052, 0.375, 0.1052, 0.375, 0.03935, 0.4062, 0.5, 0.4062, 0.5658, 0.375, 0.5658, 0.375, 0.5, 0.5, 0.03935, 0.4687, 0.03935, 0.4687, 0.0, 0.5, 0.0, 0.0, 0.9607, 0.03125, 0.9607, 0.03125, 1.0, 8.941e-08, 1.0, 0.4062, 0.4342, 0.4062, 0.5, 0.375, 0.5, 0.375, 0.4342, 0.4062, 0.8948, 0.4062, 0.9607, 0.375, 0.9607, 0.375, 0.8948, 0.4062, 0.3684, 0.4062, 0.4342, 0.375, 0.4342, 0.375, 0.3684, 0.375, 0.5658, 0.375, 0.6316, 0.3437, 0.6316, 0.3437, 0.5658, 0.375, 0.03935, 0.375, 0.1052, 0.3437, 0.1052, 0.3437, 0.03935, 0.375, 0.5, 0.375, 0.5658, 0.3437, 0.5658, 0.3437, 0.5, 0.4062, 0.9607, 0.4375, 0.9607, 0.4375, 1.0, 0.4062, 1.0, 0.09375, 0.03935, 0.0625, 0.03935, 0.0625, 5.021e-07, 0.09375, 5.021e-07, 0.375, 0.4342, 0.375, 0.5, 0.3437, 0.5, 0.3437, 0.4342, 0.375, 0.8948, 0.375, 0.9607, 0.3437, 0.9607, 0.3437, 0.8948, 0.375, 0.3684, 0.375, 0.4342, 0.3437, 0.4342, 0.3437, 0.3684, 0.375, 0.829, 0.375, 0.8948, 0.3437, 0.8948, 0.3437, 0.829, 0.375, 0.3026, 0.375, 0.3684, 0.3437, 0.3684, 0.3437, 0.3026, 0.375, 0.7632, 0.375, 0.829, 0.3437, 0.829, 0.3437, 0.7632, 0.375, 0.2368, 0.375, 0.3026, 0.3437, 0.3026, 0.3437, 0.2368, 0.375, 0.6974, 0.375, 0.7632, 0.3437, 0.7632, 0.3437, 0.6974, 0.375, 0.171, 0.375, 0.2368, 0.3437, 0.2368, 0.3437, 0.171, 0.375, 0.6316, 0.375, 0.6974, 0.3437, 0.6974, 0.3437, 0.6316, 0.375, 0.1052, 0.375, 0.171, 0.3437, 0.171, 0.3437, 0.1052, 0.3437, 0.3026, 0.3437, 0.3684, 0.3125, 0.3684, 0.3125, 0.3026, 0.3437, 0.7632, 0.3437, 0.829, 0.3125, 0.829, 0.3125, 0.7632, 0.3437, 0.2368, 0.3437, 0.3026, 0.3125, 0.3026, 0.3125, 0.2368, 0.3437, 0.6974, 0.3437, 0.7632, 0.3125, 0.7632, 0.3125, 0.6974, 0.3437, 0.171, 0.3437, 0.2368, 0.3125, 0.2368, 0.3125, 0.171, 0.3437, 0.6316, 0.3437, 0.6974, 0.3125, 0.6974, 0.3125, 0.6316, 0.3437, 0.1052, 0.3437, 0.171, 0.3125, 0.171, 0.3125, 0.1052, 0.3437, 0.5658, 0.3437, 0.6316, 0.3125, 0.6316, 0.3125, 0.5658, 0.3437, 0.03935, 0.3437, 0.1052, 0.3125, 0.1052, 0.3125, 0.03935, 0.3437, 0.5, 0.3437, 0.5658, 0.3125, 0.5658, 0.3125, 0.5, 0.8125, 0.9607, 0.8438, 0.9607, 0.8438, 1.0, 0.8125, 1.0, 0.3437, 0.03935, 0.3125, 0.03935, 0.3125, 0.0, 0.3437, 0.0, 0.3437, 0.4342, 0.3437, 0.5, 0.3125, 0.5, 0.3125, 0.4342, 0.3437, 0.8948, 0.3437, 0.9607, 0.3125, 0.9607, 0.3125, 0.8948, 0.3437, 0.3684, 0.3437, 0.4342, 0.3125, 0.4342, 0.3125, 0.3684, 0.3437, 0.829, 0.3437, 0.8948, 0.3125, 0.8948, 0.3125, 0.829, 0.3125, 0.03935, 0.3125, 0.1052, 0.2812, 0.1052, 0.2812, 0.03935, 0.3125, 0.5, 0.3125, 0.5658, 0.2812, 0.5658, 0.2812, 0.5, 0.4375, 0.03935, 0.4062, 0.03935, 0.4062, 0.0, 0.4375, 0.0, 0.5, 0.9607, 0.5312, 0.9607, 0.5312, 1.0, 0.5, 1.0, 0.3125, 0.4342, 0.3125, 0.5, 0.2812, 0.5, 0.2812, 0.4342, 0.3125, 0.8948, 0.3125, 0.9607, 0.2812, 0.9607, 0.2812, 0.8948, 0.3125, 0.3684, 0.3125, 0.4342, 0.2812, 0.4342, 0.2812, 0.3684, 0.3125, 0.829, 0.3125, 0.8948, 0.2812, 0.8948, 0.2812, 0.829, 0.3125, 0.3026, 0.3125, 0.3684, 0.2812, 0.3684, 0.2812, 0.3026, 0.3125, 0.7632, 0.3125, 0.829, 0.2812, 0.829, 0.2812, 0.7632, 0.3125, 0.2368, 0.3125, 0.3026, 0.2812, 0.3026, 0.2812, 0.2368, 0.3125, 0.6974, 0.3125, 0.7632, 0.2812, 0.7632, 0.2812, 0.6974, 0.3125, 0.171, 0.3125, 0.2368, 0.2812, 0.2368, 0.2812, 0.171, 0.3125, 0.6316, 0.3125, 0.6974, 0.2812, 0.6974, 0.2812, 0.6316, 0.3125, 0.1052, 0.3125, 0.171, 0.2812, 0.171, 0.2812, 0.1052, 0.3125, 0.5658, 0.3125, 0.6316, 0.2812, 0.6316, 0.2812, 0.5658, 0.2812, 0.7632, 0.2812, 0.829, 0.25, 0.829, 0.25, 0.7632, 0.2812, 0.2368, 0.2812, 0.3026, 0.25, 0.3026, 0.25, 0.2368, 0.2812, 0.6974, 0.2812, 0.7632, 0.25, 0.7632, 0.25, 0.6974, 0.2812, 0.171, 0.2812, 0.2368, 0.25, 0.2368, 0.25, 0.171, 0.2812, 0.6316, 0.2812, 0.6974, 0.25, 0.6974, 0.25, 0.6316, 0.2812, 0.1052, 0.2812, 0.171, 0.25, 0.171, 0.25, 0.1052, 0.2812, 0.5658, 0.2812, 0.6316, 0.25, 0.6316, 0.25, 0.5658, 0.2812, 0.03935, 0.2812, 0.1052, 0.25, 0.1052, 0.25, 0.03935, 0.2812, 0.5, 0.2812, 0.5658, 0.25, 0.5658, 0.25, 0.5, 0.625, 0.03935, 0.5938, 0.03935, 0.5938, 0.0, 0.625, 0.0, 0.8125, 0.03935, 0.7813, 0.03935, 0.7813, 0.0, 0.8125, 5.021e-07, 0.2812, 0.4342, 0.2812, 0.5, 0.25, 0.5, 0.25, 0.4342, 0.2812, 0.8948, 0.2812, 0.9607, 0.25, 0.9607, 0.25, 0.8948, 0.2812, 0.3684, 0.2812, 0.4342, 0.25, 0.4342, 0.25, 0.3684, 0.2812, 0.829, 0.2812, 0.8948, 0.25, 0.8948, 0.25, 0.829, 0.2812, 0.3026, 0.2812, 0.3684, 0.25, 0.3684, 0.25, 0.3026, 0.25, 0.5, 0.25, 0.5658, 0.2187, 0.5658, 0.2187, 0.5, 0.2812, 0.03935, 0.25, 0.03935, 0.25, 5.021e-07, 0.2812, 0.0, 0.8438, 0.9607, 0.875, 0.9607, 0.875, 1.0, 0.8438, 1.0, 0.25, 0.4342, 0.25, 0.5, 0.2187, 0.5, 0.2187, 0.4342, 0.25, 0.8948, 0.25, 0.9607, 0.2187, 0.9607, 0.2187, 0.8948, 0.25, 0.3684, 0.25, 0.4342, 0.2187, 0.4342, 0.2187, 0.3684, 0.25, 0.829, 0.25, 0.8948, 0.2187, 0.8948, 0.2187, 0.829, 0.25, 0.3026, 0.25, 0.3684, 0.2187, 0.3684, 0.2187, 0.3026, 0.25, 0.7632, 0.25, 0.829, 0.2187, 0.829, 0.2187, 0.7632, 0.25, 0.2368, 0.25, 0.3026, 0.2187, 0.3026, 0.2187, 0.2368, 0.25, 0.6974, 0.25, 0.7632, 0.2187, 0.7632, 0.2187, 0.6974, 0.25, 0.171, 0.25, 0.2368, 0.2187, 0.2368, 0.2187, 0.171, 0.25, 0.6316, 0.25, 0.6974, 0.2187, 0.6974, 0.2187, 0.6316, 0.25, 0.1052, 0.25, 0.171, 0.2187, 0.171, 0.2187, 0.1052, 0.25, 0.5658, 0.25, 0.6316, 0.2187, 0.6316, 0.2187, 0.5658, 0.25, 0.03935, 0.25, 0.1052, 0.2187, 0.1052, 0.2187, 0.03935, 0.2187, 0.2368, 0.2187, 0.3026, 0.1875, 0.3026, 0.1875, 0.2368, 0.2187, 0.6974, 0.2187, 0.7632, 0.1875, 0.7632, 0.1875, 0.6974, 0.2187, 0.171, 0.2187, 0.2368, 0.1875, 0.2368, 0.1875, 0.171, 0.2187, 0.6316, 0.2187, 0.6974, 0.1875, 0.6974, 0.1875, 0.6316, 0.2187, 0.1052, 0.2187, 0.171, 0.1875, 0.171, 0.1875, 0.1052, 0.2187, 0.5658, 0.2187, 0.6316, 0.1875, 0.6316, 0.1875, 0.5658, 0.2187, 0.03935, 0.2187, 0.1052, 0.1875, 0.1052, 0.1875, 0.03935, 0.2187, 0.5, 0.2187, 0.5658, 0.1875, 0.5658, 0.1875, 0.5, 0.125, 0.9607, 0.1562, 0.9607, 0.1562, 1.0, 0.125, 1.0, 0.0625, 0.03935, 0.03125, 0.03935, 0.03125, 5.021e-07, 0.0625, 5.021e-07, 0.2187, 0.4342, 0.2187, 0.5, 0.1875, 0.5, 0.1875, 0.4342, 0.2187, 0.8948, 0.2187, 0.9607, 0.1875, 0.9607, 0.1875, 0.8948, 0.2187, 0.3684, 0.2187, 0.4342, 0.1875, 0.4342, 0.1875, 0.3684, 0.2187, 0.829, 0.2187, 0.8948, 0.1875, 0.8948, 0.1875, 0.829, 0.2187, 0.3026, 0.2187, 0.3684, 0.1875, 0.3684, 0.1875, 0.3026, 0.2187, 0.7632, 0.2187, 0.829, 0.1875, 0.829, 0.1875, 0.7632, 0.6875, 0.03935, 0.6563, 0.03935, 0.6563, 0.0, 0.6875, 0.0, 0.1875, 0.4342, 0.1875, 0.5, 0.1562, 0.5, 0.1562, 0.4342, 0.1875, 0.8948, 0.1875, 0.9607, 0.1562, 0.9607, 0.1562, 0.8948, 0.1875, 0.3684, 0.1875, 0.4342, 0.1562, 0.4342, 0.1562, 0.3684, 0.1875, 0.829, 0.1875, 0.8948, 0.1562, 0.8948, 0.1562, 0.829, 0.1875, 0.3026, 0.1875, 0.3684, 0.1562, 0.3684, 0.1562, 0.3026, 0.1875, 0.7632, 0.1875, 0.829, 0.1562, 0.829, 0.1562, 0.7632, 0.1875, 0.2368, 0.1875, 0.3026, 0.1562, 0.3026, 0.1562, 0.2368, 0.1875, 0.6974, 0.1875, 0.7632, 0.1562, 0.7632, 0.1562, 0.6974, 0.1875, 0.171, 0.1875, 0.2368, 0.1562, 0.2368, 0.1562, 0.171, 0.1875, 0.6316, 0.1875, 0.6974, 0.1562, 0.6974, 0.1562, 0.6316, 0.1875, 0.1052, 0.1875, 0.171, 0.1562, 0.171, 0.1562, 0.1052, 0.1875, 0.5658, 0.1875, 0.6316, 0.1562, 0.6316, 0.1562, 0.5658, 0.1875, 0.03935, 0.1875, 0.1052, 0.1562, 0.1052, 0.1562, 0.03935, 0.1875, 0.5, 0.1875, 0.5658, 0.1562, 0.5658, 0.1562, 0.5, 0.4687, 0.9607, 0.5, 0.9607, 0.5, 1.0, 0.4687, 1.0, 0.1562, 0.171, 0.1562, 0.2368, 0.125, 0.2368, 0.125, 0.171, 0.1562, 0.6316, 0.1562, 0.6974, 0.125, 0.6974, 0.125, 0.6316, 0.1562, 0.1052, 0.1562, 0.171, 0.125, 0.171, 0.125, 0.1052, 0.1562, 0.5658, 0.1562, 0.6316, 0.125, 0.6316, 0.125, 0.5658, 0.1562, 0.03935, 0.1562, 0.1052, 0.125, 0.1052, 0.125, 0.03935, 0.1562, 0.5, 0.1562, 0.5658, 0.125, 0.5658, 0.125, 0.5, 0.1875, 0.9607, 0.2187, 0.9607, 0.2187, 1.0, 0.1875, 1.0, 0.03125, 0.03935, 0.0, 0.03935, 8.941e-08, 5.021e-07, 0.03125, 5.021e-07, 0.1562, 0.4342, 0.1562, 0.5, 0.125, 0.5, 0.125, 0.4342, 0.1562, 0.8948, 0.1562, 0.9607, 0.125, 0.9607, 0.125, 0.8948, 0.1562, 0.3684, 0.1562, 0.4342, 0.125, 0.4342, 0.125, 0.3684, 0.1562, 0.829, 0.1562, 0.8948, 0.125, 0.8948, 0.125, 0.829, 0.1562, 0.3026, 0.1562, 0.3684, 0.125, 0.3684, 0.125, 0.3026, 0.1562, 0.7632, 0.1562, 0.829, 0.125, 0.829, 0.125, 0.7632, 0.1562, 0.2368, 0.1562, 0.3026, 0.125, 0.3026, 0.125, 0.2368, 0.1562, 0.6974, 0.1562, 0.7632, 0.125, 0.7632, 0.125, 0.6974, 0.125, 0.8948, 0.125, 0.9607, 0.09375, 0.9607, 0.09375, 0.8948, 0.125, 0.3684, 0.125, 0.4342, 0.09375, 0.4342, 0.09375, 0.3684, 0.125, 0.829, 0.125, 0.8948, 0.09375, 0.8948, 0.09375, 0.829, 0.125, 0.3026, 0.125, 0.3684, 0.09375, 0.3684, 0.09375, 0.3026, 0.125, 0.7632, 0.125, 0.829, 0.09375, 0.829, 0.09375, 0.7632, 0.125, 0.2368, 0.125, 0.3026, 0.09375, 0.3026, 0.09375, 0.2368, 0.125, 0.6974, 0.125, 0.7632, 0.09375, 0.7632, 0.09375, 0.6974, 0.125, 0.171, 0.125, 0.2368, 0.09375, 0.2368, 0.09375, 0.171, 0.125, 0.6316, 0.125, 0.6974, 0.09375, 0.6974, 0.09375, 0.6316, 0.125, 0.1052, 0.125, 0.171, 0.09375, 0.171, 0.09375, 0.1052, 0.125, 0.5658, 0.125, 0.6316, 0.09375, 0.6316, 0.09375, 0.5658, 0.125, 0.03935, 0.125, 0.1052, 0.09375, 0.1052, 0.09375, 0.03935, 0.125, 0.5, 0.125, 0.5658, 0.09375, 0.5658, 0.09375, 0.5, 0.7188, 0.03935, 0.6875, 0.03935, 0.6875, 0.0, 0.7188, 0.0, 0.125, 0.03935, 0.09375, 0.03935, 0.09375, 5.021e-07, 0.125, 5.021e-07, 0.125, 0.4342, 0.125, 0.5, 0.09375, 0.5, 0.09375, 0.4342, 0.09375, 0.6316, 0.09375, 0.6974, 0.0625, 0.6974, 0.0625, 0.6316, 0.09375, 0.1052, 0.09375, 0.171, 0.0625, 0.171, 0.0625, 0.1052, 0.09375, 0.5658, 0.09375, 0.6316, 0.0625, 0.6316, 0.0625, 0.5658, 0.09375, 0.03935, 0.09375, 0.1052, 0.0625, 0.1052, 0.0625, 0.03935, 0.09375, 0.5, 0.09375, 0.5658, 0.0625, 0.5658, 0.0625, 0.5, 0.09375, 0.9607, 0.125, 0.9607, 0.125, 1.0, 0.09375, 1.0, 0.3437, 0.9607, 0.375, 0.9607, 0.375, 1.0, 0.3437, 1.0, 0.09375, 0.4342, 0.09375, 0.5, 0.0625, 0.5, 0.0625, 0.4342, 0.09375, 0.8948, 0.09375, 0.9607, 0.0625, 0.9607, 0.0625, 0.8948, 0.09375, 0.3684, 0.09375, 0.4342, 0.0625, 0.4342, 0.0625, 0.3684, 0.09375, 0.829, 0.09375, 0.8948, 0.0625, 0.8948, 0.0625, 0.829, 0.09375, 0.3026, 0.09375, 0.3684, 0.0625, 0.3684, 0.0625, 0.3026, 0.09375, 0.7632, 0.09375, 0.829, 0.0625, 0.829, 0.0625, 0.7632, 0.09375, 0.2368, 0.09375, 0.3026, 0.0625, 0.3026, 0.0625, 0.2368, 0.09375, 0.6974, 0.09375, 0.7632, 0.0625, 0.7632, 0.0625, 0.6974, 0.09375, 0.171, 0.09375, 0.2368, 0.0625, 0.2368, 0.0625, 0.171, 0.0625, 0.3684, 0.0625, 0.4342, 0.03125, 0.4342, 0.03125, 0.3684, 0.0625, 0.829, 0.0625, 0.8948, 0.03125, 0.8948, 0.03125, 0.829, 0.0625, 0.3026, 0.0625, 0.3684, 0.03125, 0.3684, 0.03125, 0.3026, 0.0625, 0.7632, 0.0625, 0.829, 0.03125, 0.829, 0.03125, 0.7632, 0.0625, 0.2368, 0.0625, 0.3026, 0.03125, 0.3026, 0.03125, 0.2368, 0.0625, 0.6974, 0.0625, 0.7632, 0.03125, 0.7632, 0.03125, 0.6974, 0.0625, 0.171, 0.0625, 0.2368, 0.03125, 0.2368, 0.03125, 0.171, 0.0625, 0.6316, 0.0625, 0.6974, 0.03125, 0.6974, 0.03125, 0.6316, 0.0625, 0.1052, 0.0625, 0.171, 0.03125, 0.171, 0.03125, 0.1052, 0.0625, 0.5658, 0.0625, 0.6316, 0.03125, 0.6316, 0.03125, 0.5658, 0.0625, 0.03935, 0.0625, 0.1052, 0.03125, 0.1052, 0.03125, 0.03935, 0.0625, 0.5, 0.0625, 0.5658, 0.03125, 0.5658, 0.03125, 0.5, 0.25, 0.9607, 0.2812, 0.9607, 0.2812, 1.0, 0.25, 1.0, 0.7188, 0.9607, 0.75, 0.9607, 0.75, 1.0, 0.7188, 1.0, 0.0625, 0.4342, 0.0625, 0.5, 0.03125, 0.5, 0.03125, 0.4342, 0.0625, 0.8948, 0.0625, 0.9607, 0.03125, 0.9607, 0.03125, 0.8948, 0.03125, 0.1052, 0.03125, 0.171, 0.0, 0.171, 0.0, 0.1052, 0.03125, 0.5658, 0.03125, 0.6316, 2.98e-08, 0.6316, 0.0, 0.5658, 0.03125, 0.03935, 0.03125, 0.1052, 0.0, 0.1052, 0.0, 0.03935, 0.03125, 0.5, 0.03125, 0.5658, 0.0, 0.5658, 0.0, 0.5, 0.5625, 0.03935, 0.5312, 0.03935, 0.5312, 0.0, 0.5625, 0.0, 0.4062, 0.03935, 0.375, 0.03935, 0.375, 0.0, 0.4062, 0.0, 0.03125, 0.4342, 0.03125, 0.5, 0.0, 0.5, 0.0, 0.4342, 0.03125, 0.8948, 0.03125, 0.9607, 0.0, 0.9607, 2.98e-08, 0.8948, 0.03125, 0.3684, 0.03125, 0.4342, 0.0, 0.4342, 2.98e-08, 0.3684, 0.03125, 0.829, 0.03125, 0.8948, 2.98e-08, 0.8948, 2.98e-08, 0.829, 0.03125, 0.3026, 0.03125, 0.3684, 2.98e-08, 0.3684, 0.0, 0.3026, 0.03125, 0.7632, 0.03125, 0.829, 2.98e-08, 0.829, 0.0, 0.7632, 0.03125, 0.2368, 0.03125, 0.3026, 0.0, 0.3026, 0.0, 0.2368, 0.03125, 0.6974, 0.03125, 0.7632, 0.0, 0.7632, 0.0, 0.6974, 0.03125, 0.171, 0.03125, 0.2368, 0.0, 0.2368, 0.0, 0.171, 0.03125, 0.6316, 0.03125, 0.6974, 0.0, 0.6974, 2.98e-08, 0.6316, 1.0, 0.829, 1.0, 0.8948, 0.9687, 0.8948, 0.9687, 0.829, 1.0, 0.3026, 1.0, 0.3684, 0.9687, 0.3684, 0.9687, 0.3026, 1.0, 0.7632, 1.0, 0.829, 0.9687, 0.829, 0.9687, 0.7632, 1.0, 0.2368, 1.0, 0.3026, 0.9687, 0.3026, 0.9687, 0.2368, 1.0, 0.6974, 1.0, 0.7632, 0.9687, 0.7632, 0.9687, 0.6974, 1.0, 0.171, 1.0, 0.2368, 0.9687, 0.2368, 0.9687, 0.171, 1.0, 0.6316, 1.0, 0.6974, 0.9687, 0.6974, 0.9687, 0.6316, 1.0, 0.1052, 1.0, 0.171, 0.9687, 0.171, 0.9687, 0.1052, 1.0, 0.5658, 1.0, 0.6316, 0.9687, 0.6316, 0.9687, 0.5658, 1.0, 0.03935, 1.0, 0.1052, 0.9687, 0.1052, 0.9687, 0.03935, 1.0, 0.5, 1.0, 0.5658, 0.9687, 0.5658, 0.9687, 0.5, 0.2187, 0.03935, 0.1875, 0.03935, 0.1875, 5.021e-07, 0.2187, 5.021e-07, 0.5625, 0.9607, 0.5938, 0.9607, 0.5938, 1.0, 0.5625, 1.0, 1.0, 0.4342, 1.0, 0.5, 0.9687, 0.5, 0.9687, 0.4342, 1.0, 0.8948, 1.0, 0.9607, 0.9687, 0.9607, 0.9687, 0.8948, 1.0, 0.3684, 1.0, 0.4342, 0.9687, 0.4342, 0.9687, 0.3684, 0.9687, 0.5658, 0.9687, 0.6316, 0.9375, 0.6316, 0.9375, 0.5658, 0.9687, 0.03935, 0.9687, 0.1052, 0.9375, 0.1052, 0.9375, 0.03935, 0.9687, 0.5, 0.9687, 0.5658, 0.9375, 0.5658, 0.9375, 0.5, 0.5938, 0.03935, 0.5625, 0.03935, 0.5625, 0.0, 0.5938, 0.0, 0.3125, 0.9607, 0.3437, 0.9607, 0.3437, 1.0, 0.3125, 1.0, 0.9687, 0.4342, 0.9687, 0.5, 0.9375, 0.5, 0.9375, 0.4342, 0.9687, 0.8948, 0.9687, 0.9607, 0.9375, 0.9607, 0.9375, 0.8948, 0.9687, 0.3684, 0.9687, 0.4342, 0.9375, 0.4342, 0.9375, 0.3684, 0.9687, 0.829, 0.9687, 0.8948, 0.9375, 0.8948, 0.9375, 0.829, 0.9687, 0.3026, 0.9687, 0.3684, 0.9375, 0.3684, 0.9375, 0.3026, 0.9687, 0.7632, 0.9687, 0.829, 0.9375, 0.829, 0.9375, 0.7632, 0.9687, 0.2368, 0.9687, 0.3026, 0.9375, 0.3026, 0.9375, 0.2368, 0.9687, 0.6974, 0.9687, 0.7632, 0.9375, 0.7632, 0.9375, 0.6974, 0.9687, 0.171, 0.9687, 0.2368, 0.9375, 0.2368, 0.9375, 0.171, 0.9687, 0.6316, 0.9687, 0.6974, 0.9375, 0.6974, 0.9375, 0.6316, 0.9687, 0.1052, 0.9687, 0.171, 0.9375, 0.171, 0.9375, 0.1052, 0.9375, 0.3026, 0.9375, 0.3684, 0.9062, 0.3684, 0.9062, 0.3026, 0.9375, 0.7632, 0.9375, 0.829, 0.9062, 0.829, 0.9062, 0.7632, 0.9375, 0.2368, 0.9375, 0.3026, 0.9062, 0.3026, 0.9062, 0.2368, 0.9375, 0.6974, 0.9375, 0.7632, 0.9062, 0.7632, 0.9062, 0.6974, 0.9375, 0.171, 0.9375, 0.2368, 0.9062, 0.2368, 0.9062, 0.171, 0.9375, 0.6316, 0.9375, 0.6974, 0.9062, 0.6974, 0.9062, 0.6316, 0.9375, 0.1052, 0.9375, 0.171, 0.9062, 0.171, 0.9062, 0.1052, 0.9375, 0.5658, 0.9375, 0.6316, 0.9062, 0.6316, 0.9062, 0.5658, 0.9375, 0.03935, 0.9375, 0.1052, 0.9062, 0.1052, 0.9062, 0.03935, 0.9375, 0.5, 0.9375, 0.5658, 0.9062, 0.5658, 0.9062, 0.5, 0.5938, 0.9607, 0.625, 0.9607, 0.625, 1.0, 0.5938, 1.0, 0.03125, 0.9607, 0.0625, 0.9607, 0.0625, 1.0, 0.03125, 1.0, 0.9375, 0.4342, 0.9375, 0.5, 0.9062, 0.5, 0.9062, 0.4342, 0.9375, 0.8948, 0.9375, 0.9607, 0.9062, 0.9607, 0.9062, 0.8948, 0.9375, 0.3684, 0.9375, 0.4342, 0.9062, 0.4342, 0.9062, 0.3684, 0.9375, 0.829, 0.9375, 0.8948, 0.9062, 0.8948, 0.9062, 0.829, 0.9062, 0.03935, 0.9062, 0.1052, 0.875, 0.1052, 0.875, 0.03935, 0.9062, 0.5, 0.9062, 0.5658, 0.875, 0.5658, 0.875, 0.5, 1.0, 0.03935, 0.9687, 0.03935, 0.9688, 5.021e-07, 1.0, 5.021e-07, 0.2187, 0.9607, 0.25, 0.9607, 0.25, 1.0, 0.2187, 1.0, 0.9062, 0.4342, 0.9062, 0.5, 0.875, 0.5, 0.875, 0.4342, 0.9062, 0.8948, 0.9062, 0.9607, 0.875, 0.9607, 0.875, 0.8948, 0.9062, 0.3684, 0.9062, 0.4342, 0.875, 0.4342, 0.875, 0.3684, 0.9062, 0.829, 0.9062, 0.8948, 0.875, 0.8948, 0.875, 0.829, 0.9062, 0.3026, 0.9062, 0.3684, 0.875, 0.3684, 0.875, 0.3026, 0.9062, 0.7632, 0.9062, 0.829, 0.875, 0.829, 0.875, 0.7632, 0.9062, 0.2368, 0.9062, 0.3026, 0.875, 0.3026, 0.875, 0.2368, 0.9062, 0.6974, 0.9062, 0.7632, 0.875, 0.7632, 0.875, 0.6974, 0.9062, 0.171, 0.9062, 0.2368, 0.875, 0.2368, 0.875, 0.171, 0.9062, 0.6316, 0.9062, 0.6974, 0.875, 0.6974, 0.875, 0.6316, 0.9062, 0.1052, 0.9062, 0.171, 0.875, 0.171, 0.875, 0.1052, 0.9062, 0.5658, 0.9062, 0.6316, 0.875, 0.6316, 0.875, 0.5658, 0.875, 0.2368, 0.875, 0.3026, 0.8437, 0.3026, 0.8437, 0.2368, 0.875, 0.6974, 0.875, 0.7632, 0.8437, 0.7632, 0.8437, 0.6974, 0.875, 0.171, 0.875, 0.2368, 0.8437, 0.2368, 0.8437, 0.171, 0.875, 0.6316, 0.875, 0.6974, 0.8437, 0.6974, 0.8437, 0.6316, 0.875, 0.1052, 0.875, 0.171, 0.8437, 0.171, 0.8438, 0.1052, 0.875, 0.5658, 0.875, 0.6316, 0.8437, 0.6316, 0.8437, 0.5658, 0.875, 0.03935, 0.875, 0.1052, 0.8438, 0.1052, 0.8438, 0.03935, 0.875, 0.5, 0.875, 0.5658, 0.8437, 0.5658, 0.8437, 0.5, 0.9062, 0.9607, 0.9375, 0.9607, 0.9375, 1.0, 0.9063, 1.0, 0.75, 0.03935, 0.7188, 0.03935, 0.7188, 0.0, 0.75, 0.0, 0.875, 0.4342, 0.875, 0.5, 0.8437, 0.5, 0.8437, 0.4342, 0.875, 0.8948, 0.875, 0.9607, 0.8438, 0.9607, 0.8438, 0.8948, 0.875, 0.3684, 0.875, 0.4342, 0.8437, 0.4342, 0.8437, 0.3684, 0.875, 0.829, 0.875, 0.8948, 0.8438, 0.8948, 0.8437, 0.829, 0.875, 0.3026, 0.875, 0.3684, 0.8437, 0.3684, 0.8437, 0.3026, 0.875, 0.7632, 0.875, 0.829, 0.8437, 0.829, 0.8437, 0.7632, 0.5312, 0.9607, 0.5625, 0.9607, 0.5625, 1.0, 0.5312, 1.0, 0.0625, 0.9607, 0.09375, 0.9607, 0.09375, 1.0, 0.0625, 1.0, 0.8437, 0.4342, 0.8437, 0.5, 0.8125, 0.5, 0.8125, 0.4342, 0.8438, 0.8948, 0.8438, 0.9607, 0.8125, 0.9607, 0.8125, 0.8948, 0.8437, 0.3684, 0.8437, 0.4342, 0.8125, 0.4342, 0.8125, 0.3684, 0.8437, 0.829, 0.8438, 0.8948, 0.8125, 0.8948, 0.8125, 0.829, 0.8437, 0.3026, 0.8437, 0.3684, 0.8125, 0.3684, 0.8125, 0.3026, 0.8437, 0.7632, 0.8437, 0.829, 0.8125, 0.829, 0.8125, 0.7632, 0.8437, 0.2368, 0.8437, 0.3026, 0.8125, 0.3026, 0.8125, 0.2368, 0.8437, 0.6974, 0.8437, 0.7632, 0.8125, 0.7632, 0.8125, 0.6974, 0.8437, 0.171, 0.8437, 0.2368, 0.8125, 0.2368, 0.8125, 0.171, 0.8437, 0.6316, 0.8437, 0.6974, 0.8125, 0.6974, 0.8125, 0.6316, 0.8438, 0.1052, 0.8437, 0.171, 0.8125, 0.171, 0.8125, 0.1052, 0.8437, 0.5658, 0.8437, 0.6316, 0.8125, 0.6316, 0.8125, 0.5658, 0.8438, 0.03935, 0.8438, 0.1052, 0.8125, 0.1052, 0.8125, 0.03935, 0.8437, 0.5, 0.8437, 0.5658, 0.8125, 0.5658, 0.8125, 0.5, 0.8125, 0.6974, 0.8125, 0.7632, 0.7812, 0.7632, 0.7812, 0.6974, 0.8125, 0.171, 0.8125, 0.2368, 0.7812, 0.2368, 0.7812, 0.171, 0.8125, 0.6316, 0.8125, 0.6974, 0.7812, 0.6974, 0.7812, 0.6316, 0.8125, 0.1052, 0.8125, 0.171, 0.7812, 0.171, 0.7812, 0.1052, 0.8125, 0.5658, 0.8125, 0.6316, 0.7812, 0.6316, 0.7812, 0.5658, 0.8125, 0.03935, 0.8125, 0.1052, 0.7812, 0.1052, 0.7813, 0.03935, 0.8125, 0.5, 0.8125, 0.5658, 0.7812, 0.5658, 0.7812, 0.5, 0.375, 0.03935, 0.3437, 0.03935, 0.3437, 0.0, 0.375, 0.0, 0.375, 0.9607, 0.4062, 0.9607, 0.4062, 1.0, 0.375, 1.0, 0.8125, 0.4342, 0.8125, 0.5, 0.7812, 0.5, 0.7812, 0.4342, 0.8125, 0.8948, 0.8125, 0.9607, 0.7813, 0.9607, 0.7812, 0.8948, 0.8125, 0.3684, 0.8125, 0.4342, 0.7812, 0.4342, 0.7812, 0.3684, 0.8125, 0.829, 0.8125, 0.8948, 0.7812, 0.8948, 0.7812, 0.829, 0.8125, 0.3026, 0.8125, 0.3684, 0.7812, 0.3684, 0.7812, 0.3026, 0.8125, 0.7632, 0.8125, 0.829, 0.7812, 0.829, 0.7812, 0.7632, 0.8125, 0.2368, 0.8125, 0.3026, 0.7812, 0.3026, 0.7812, 0.2368, 0.7812, 0.4342, 0.7812, 0.5, 0.75, 0.5, 0.75, 0.4342, 0.7812, 0.8948, 0.7813, 0.9607, 0.75, 0.9607, 0.75, 0.8948, 0.7812, 0.3684, 0.7812, 0.4342, 0.75, 0.4342, 0.75, 0.3684, 0.7812, 0.829, 0.7812, 0.8948, 0.75, 0.8948, 0.75, 0.829, 0.7812, 0.3026, 0.7812, 0.3684, 0.75, 0.3684, 0.75, 0.3026, 0.7812, 0.7632, 0.7812, 0.829, 0.75, 0.829, 0.75, 0.7632, 0.7812, 0.2368, 0.7812, 0.3026, 0.75, 0.3026, 0.75, 0.2368, 0.7812, 0.6974, 0.7812, 0.7632, 0.75, 0.7632, 0.75, 0.6974, 0.7812, 0.171, 0.7812, 0.2368, 0.75, 0.2368, 0.75, 0.171, 0.7812, 0.6316, 0.7812, 0.6974, 0.75, 0.6974, 0.75, 0.6316, 0.7812, 0.1052, 0.7812, 0.171, 0.75, 0.171, 0.75, 0.1052, 0.7812, 0.5658, 0.7812, 0.6316, 0.75, 0.6316, 0.75, 0.5658, 0.7813, 0.03935, 0.7812, 0.1052, 0.75, 0.1052, 0.75, 0.03935, 0.7812, 0.5, 0.7812, 0.5658, 0.75, 0.5658, 0.75, 0.5, 0.1562, 0.9607, 0.1875, 0.9607, 0.1875, 1.0, 0.1562, 1.0, 0.75, 0.9607, 0.7813, 0.9607, 0.7813, 1.0, 0.75, 1.0, 0.75, 0.171, 0.75, 0.2368, 0.7187, 0.2368, 0.7188, 0.171, 0.75, 0.6316, 0.75, 0.6974, 0.7187, 0.6974, 0.7188, 0.6316, 0.75, 0.1052, 0.75, 0.171, 0.7188, 0.171, 0.7188, 0.1052, 0.75, 0.5658, 0.75, 0.6316, 0.7188, 0.6316, 0.7187, 0.5658, 0.75, 0.03935, 0.75, 0.1052, 0.7188, 0.1052, 0.7188, 0.03935, 0.75, 0.5, 0.75, 0.5658, 0.7187, 0.5658, 0.7187, 0.5, 0.9375, 0.03935, 0.9062, 0.03935, 0.9063, 5.021e-07, 0.9375, 5.021e-07, 0.7813, 0.03935, 0.75, 0.03935, 0.75, 0.0, 0.7813, 0.0, 0.75, 0.4342, 0.75, 0.5, 0.7187, 0.5, 0.7187, 0.4342, 0.75, 0.8948, 0.75, 0.9607, 0.7188, 0.9607, 0.7188, 0.8948, 0.75, 0.3684, 0.75, 0.4342, 0.7187, 0.4342, 0.7188, 0.3684, 0.75, 0.829, 0.75, 0.8948, 0.7188, 0.8948, 0.7188, 0.829, 0.75, 0.3026, 0.75, 0.3684, 0.7188, 0.3684, 0.7187, 0.3026, 0.75, 0.7632, 0.75, 0.829, 0.7188, 0.829, 0.7187, 0.7632, 0.75, 0.2368, 0.75, 0.3026, 0.7187, 0.3026, 0.7187, 0.2368, 0.75, 0.6974, 0.75, 0.7632, 0.7187, 0.7632, 0.7187, 0.6974, 0.7188, 0.8948, 0.7188, 0.9607, 0.6875, 0.9607, 0.6875, 0.8948, 0.7188, 0.3684, 0.7187, 0.4342, 0.6875, 0.4342, 0.6875, 0.3684, 0.7188, 0.829, 0.7188, 0.8948, 0.6875, 0.8948, 0.6875, 0.829, 0.7187, 0.3026, 0.7188, 0.3684, 0.6875, 0.3684, 0.6875, 0.3026, 0.7187, 0.7632, 0.7188, 0.829, 0.6875, 0.829, 0.6875, 0.7632, 0.7187, 0.2368, 0.7187, 0.3026, 0.6875, 0.3026, 0.6875, 0.2368, 0.7187, 0.6974, 0.7187, 0.7632, 0.6875, 0.7632, 0.6875, 0.6974, 0.7188, 0.171, 0.7187, 0.2368, 0.6875, 0.2368, 0.6875, 0.171, 0.7188, 0.6316, 0.7187, 0.6974, 0.6875, 0.6974, 0.6875, 0.6316, 0.7188, 0.1052, 0.7188, 0.171, 0.6875, 0.171, 0.6875, 0.1052, 0.7187, 0.5658, 0.7188, 0.6316, 0.6875, 0.6316, 0.6875, 0.5658, 0.7188, 0.03935, 0.7188, 0.1052, 0.6875, 0.1052, 0.6875, 0.03935, 0.7187, 0.5, 0.7187, 0.5658, 0.6875, 0.5658, 0.6875, 0.5, 0.6563, 0.9607, 0.6875, 0.9607, 0.6875, 1.0, 0.6563, 1.0, 0.9687, 0.03935, 0.9375, 0.03935, 0.9375, 5.021e-07, 0.9688, 5.021e-07, 0.7187, 0.4342, 0.7187, 0.5, 0.6875, 0.5, 0.6875, 0.4342, 0.6875, 0.6316, 0.6875, 0.6974, 0.6562, 0.6974, 0.6562, 0.6316, 0.6875, 0.1052, 0.6875, 0.171, 0.6562, 0.171, 0.6562, 0.1052, 0.6875, 0.5658, 0.6875, 0.6316, 0.6562, 0.6316, 0.6562, 0.5658, 0.6875, 0.03935, 0.6875, 0.1052, 0.6562, 0.1052, 0.6563, 0.03935, 0.6875, 0.5, 0.6875, 0.5658, 0.6562, 0.5658, 0.6562, 0.5, 0.625, 0.9607, 0.6563, 0.9607, 0.6563, 1.0, 0.625, 1.0, 0.9375, 0.9607, 0.9687, 0.9607, 0.9688, 1.0, 0.9375, 1.0, 0.6875, 0.4342, 0.6875, 0.5, 0.6562, 0.5, 0.6562, 0.4342, 0.6875, 0.8948, 0.6875, 0.9607, 0.6563, 0.9607, 0.6563, 0.8948, 0.6875, 0.3684, 0.6875, 0.4342, 0.6562, 0.4342, 0.6562, 0.3684, 0.6875, 0.829, 0.6875, 0.8948, 0.6563, 0.8948, 0.6562, 0.829, 0.6875, 0.3026, 0.6875, 0.3684, 0.6562, 0.3684, 0.6562, 0.3026, 0.6875, 0.7632, 0.6875, 0.829, 0.6562, 0.829, 0.6562, 0.7632, 0.6875, 0.2368, 0.6875, 0.3026, 0.6562, 0.3026, 0.6562, 0.2368, 0.6875, 0.6974, 0.6875, 0.7632, 0.6562, 0.7632, 0.6562, 0.6974, 0.6875, 0.171, 0.6875, 0.2368, 0.6562, 0.2368, 0.6562, 0.171, 0.6562, 0.3684, 0.6562, 0.4342, 0.625, 0.4342, 0.625, 0.3684, 0.6562, 0.829, 0.6563, 0.8948, 0.625, 0.8948, 0.625, 0.829, 0.6562, 0.3026, 0.6562, 0.3684, 0.625, 0.3684, 0.625, 0.3026, 0.6562, 0.7632, 0.6562, 0.829, 0.625, 0.829, 0.625, 0.7632, 0.6562, 0.2368, 0.6562, 0.3026, 0.625, 0.3026, 0.625, 0.2368, 0.6562, 0.6974, 0.6562, 0.7632, 0.625, 0.7632, 0.625, 0.6974, 0.6562, 0.171, 0.6562, 0.2368, 0.625, 0.2368, 0.625, 0.171, 0.6562, 0.6316, 0.6562, 0.6974, 0.625, 0.6974, 0.625, 0.6316, 0.6562, 0.1052, 0.6562, 0.171, 0.625, 0.171, 0.625, 0.1052, 0.6562, 0.5658, 0.6562, 0.6316, 0.625, 0.6316, 0.625, 0.5658, 0.6563, 0.03935, 0.6562, 0.1052, 0.625, 0.1052, 0.625, 0.03935, 0.6562, 0.5, 0.6562, 0.5658, 0.625, 0.5658, 0.625, 0.5, 0.9687, 0.9607, 1.0, 0.9607, 1.0, 1.0, 0.9688, 1.0, 0.5312, 0.03935, 0.5, 0.03935, 0.5, 0.0, 0.5312, 0.0, 0.6562, 0.4342, 0.6562, 0.5, 0.625, 0.5, 0.625, 0.4342, 0.6563, 0.8948, 0.6563, 0.9607, 0.625, 0.9607, 0.625, 0.8948, 0.625, 0.1052, 0.625, 0.171, 0.5937, 0.171, 0.5938, 0.1052, 0.625, 0.5658, 0.625, 0.6316, 0.5937, 0.6316, 0.5937, 0.5658, 0.625, 0.03935, 0.625, 0.1052, 0.5938, 0.1052, 0.5938, 0.03935, 0.625, 0.5, 0.625, 0.5658, 0.5937, 0.5658, 0.5937, 0.5, 0.1562, 0.03935, 0.125, 0.03935, 0.125, 5.021e-07, 0.1562, 5.021e-07, 0.2812, 0.9607, 0.3125, 0.9607, 0.3125, 1.0, 0.2812, 1.0, 0.625, 0.4342, 0.625, 0.5, 0.5937, 0.5, 0.5937, 0.4342, 0.625, 0.8948, 0.625, 0.9607, 0.5938, 0.9607, 0.5938, 0.8948, 0.625, 0.3684, 0.625, 0.4342, 0.5937, 0.4342, 0.5937, 0.3684, 0.625, 0.829, 0.625, 0.8948, 0.5938, 0.8948, 0.5937, 0.829, 0.625, 0.3026, 0.625, 0.3684, 0.5937, 0.3684, 0.5937, 0.3026, 0.625, 0.7632, 0.625, 0.829, 0.5937, 0.829, 0.5937, 0.7632, 0.625, 0.2368, 0.625, 0.3026, 0.5937, 0.3026, 0.5937, 0.2368, 0.625, 0.6974, 0.625, 0.7632, 0.5937, 0.7632, 0.5937, 0.6974, 0.625, 0.171, 0.625, 0.2368, 0.5937, 0.2368, 0.5937, 0.171, 0.625, 0.6316, 0.625, 0.6974, 0.5937, 0.6974, 0.5937, 0.6316, 0.5937, 0.3026, 0.5937, 0.3684, 0.5625, 0.3684, 0.5625, 0.3026, 0.5937, 0.7632, 0.5937, 0.829, 0.5625, 0.829, 0.5625, 0.7632, 0.5937, 0.2368, 0.5937, 0.3026, 0.5625, 0.3026, 0.5625, 0.2368, 0.5937, 0.6974, 0.5937, 0.7632, 0.5625, 0.7632, 0.5625, 0.6974, 0.5937, 0.171, 0.5937, 0.2368, 0.5625, 0.2368, 0.5625, 0.171, 0.5937, 0.6316, 0.5937, 0.6974, 0.5625, 0.6974, 0.5625, 0.6316, 0.5938, 0.1052, 0.5937, 0.171, 0.5625, 0.171, 0.5625, 0.1052, 0.5937, 0.5658, 0.5937, 0.6316, 0.5625, 0.6316, 0.5625, 0.5658, 0.5938, 0.03935, 0.5938, 0.1052, 0.5625, 0.1052, 0.5625, 0.03935, 0.5937, 0.5, 0.5937, 0.5658, 0.5625, 0.5658, 0.5625, 0.5, 0.8438, 0.03935, 0.8125, 0.03935, 0.8125, 5.021e-07, 0.8438, 5.021e-07, 0.6875, 0.9607, 0.7188, 0.9607, 0.7188, 1.0, 0.6875, 1.0, 0.5937, 0.4342, 0.5937, 0.5, 0.5625, 0.5, 0.5625, 0.4342, 0.5938, 0.8948, 0.5938, 0.9607, 0.5625, 0.9607, 0.5625, 0.8948, 0.5937, 0.3684, 0.5937, 0.4342, 0.5625, 0.4342, 0.5625, 0.3684, 0.5937, 0.829, 0.5938, 0.8948, 0.5625, 0.8948, 0.5625, 0.829, 0.5625, 0.03935, 0.5625, 0.1052, 0.5312, 0.1052, 0.5312, 0.03935, 0.5625, 0.5, 0.5625, 0.5658, 0.5312, 0.5658, 0.5312, 0.5, 0.4687, 0.03935, 0.4375, 0.03935, 0.4375, 0.0, 0.4687, 0.0, 0.3125, 0.03935, 0.2812, 0.03935, 0.2812, 0.0, 0.3125, 0.0, 0.5625, 0.4342, 0.5625, 0.5, 0.5312, 0.5, 0.5312, 0.4342, 0.5625, 0.8948, 0.5625, 0.9607, 0.5312, 0.9607, 0.5312, 0.8948, 0.5625, 0.3684, 0.5625, 0.4342, 0.5312, 0.4342, 0.5312, 0.3684, 0.5625, 0.829, 0.5625, 0.8948, 0.5312, 0.8948, 0.5312, 0.829, 0.5625, 0.3026, 0.5625, 0.3684, 0.5312, 0.3684, 0.5312, 0.3026, 0.5625, 0.7632, 0.5625, 0.829, 0.5312, 0.829, 0.5312, 0.7632, 0.5625, 0.2368, 0.5625, 0.3026, 0.5312, 0.3026, 0.5312, 0.2368, 0.5625, 0.6974, 0.5625, 0.7632, 0.5312, 0.7632, 0.5312, 0.6974, 0.5625, 0.171, 0.5625, 0.2368, 0.5312, 0.2368, 0.5312, 0.171, 0.5625, 0.6316, 0.5625, 0.6974, 0.5312, 0.6974, 0.5312, 0.6316, 0.5625, 0.1052, 0.5625, 0.171, 0.5312, 0.171, 0.5312, 0.1052, 0.5625, 0.5658, 0.5625, 0.6316, 0.5312, 0.6316, 0.5312, 0.5658, 0.5312, 0.7632, 0.5312, 0.829, 0.5, 0.829, 0.5, 0.7632, 0.5312, 0.2368, 0.5312, 0.3026, 0.5, 0.3026, 0.5, 0.2368, 0.5312, 0.6974, 0.5312, 0.7632, 0.5, 0.7632, 0.5, 0.6974, 0.5312, 0.171, 0.5312, 0.2368, 0.5, 0.2368, 0.5, 0.171, 0.5312, 0.6316, 0.5312, 0.6974, 0.5, 0.6974, 0.5, 0.6316, 0.5312, 0.1052, 0.5312, 0.171, 0.5, 0.171, 0.5, 0.1052, 0.5312, 0.5658, 0.5312, 0.6316, 0.5, 0.6316, 0.5, 0.5658, 0.5312, 0.03935, 0.5312, 0.1052, 0.5, 0.1052, 0.5, 0.03935, 0.5312, 0.5, 0.5312, 0.5658, 0.5, 0.5658, 0.5, 0.5, 0.875, 0.9607, 0.9062, 0.9607, 0.9063, 1.0, 0.875, 1.0, 0.1875, 0.03935, 0.1562, 0.03935, 0.1562, 5.021e-07, 0.1875, 5.021e-07, 0.5312, 0.4342, 0.5312, 0.5, 0.5, 0.5, 0.5, 0.4342, 0.5312, 0.8948, 0.5312, 0.9607, 0.5, 0.9607, 0.5, 0.8948, 0.5312, 0.3684, 0.5312, 0.4342, 0.5, 0.4342, 0.5, 0.3684, 0.5312, 0.829, 0.5312, 0.8948, 0.5, 0.8948, 0.5, 0.829, 0.5312, 0.3026, 0.5312, 0.3684, 0.5, 0.3684, 0.5, 0.3026])
me_sphere.use_remesh_preserve_volume = False
me_sphere.use_remesh_preserve_attributes = False
me_sphere.use_mirror_vertex_groups = False
me_sphere.update()

# ---- objects
ob_fdai = bpy.data.objects.new('FDAI', me_sphere)

# ---- transforms, parenting, visibility, modifiers, constraints
ob_fdai.location = (0.0, 0.0, 0.0)
ob_fdai.rotation_euler = (1.571, -0.0, 0.0)
ob_fdai.lineart.crease_threshold = 0.0

# ---- collection membership
col_collection_1.objects.link(ob_fdai)

# ---- scene / render settings (as saved in the file)
scene.frame_start = 1; scene.frame_end = 250; scene.frame_set(1)
scene.render.engine = 'BLENDER_EEVEE_NEXT'
scene.render.resolution_percentage = 50
scene.render.dither_intensity = 0.0
scene.cycles.use_denoising = False
scene.cycles.samples = 128
scene.cycles.sampling_pattern = 'TABULATED_SOBOL'
scene.cycles.light_sampling_threshold = 0.0
scene.cycles.use_adaptive_sampling = False
scene.cycles.use_light_tree = False
scene.cycles.blur_glossy = 0.0
scene.cycles.sample_clamp_indirect = 0.0
scene.view_settings.view_transform = 'Standard'
bpy.context.view_layer.update()

# ---- added for rendering (the .blend has no active camera and no usable light): camera, sun
cam_auto = bpy.data.cameras.new('AutoCamera')
cam_auto.lens = 50.0
cam_auto.sensor_width = 36.0
cam_auto.clip_end = 1000.0
ob_auto_camera = bpy.data.objects.new('AutoCamera', cam_auto)
scene.collection.objects.link(ob_auto_camera)
ob_auto_camera.location = (3.20458, -3.8455, 2.56367)
ob_auto_camera.rotation_euler = (1.09748, -7.21219e-08, 0.694738)
scene.camera = ob_auto_camera
light_auto_sun = bpy.data.lights.new('AutoSun', 'SUN')
light_auto_sun.energy = 3.0
light_auto_sun.angle = 0.0523599
ob_auto_sun = bpy.data.objects.new('AutoSun', light_auto_sun)
scene.collection.objects.link(ob_auto_sun)
ob_auto_sun.rotation_euler = (0.872665, 0.174533, 0.523599)
bpy.context.view_layer.update()
